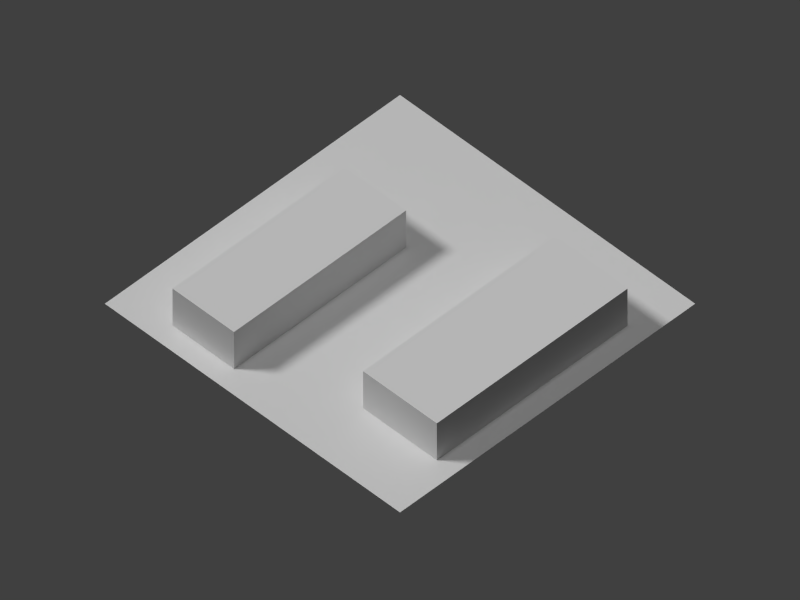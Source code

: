 # Source: res2.blend  (saved by Blender 2.69.0; exported with 4.5.12 LTS)
import bpy
from mathutils import Matrix  # noqa: F401  (used for matrix-valued properties, if any)

bpy.ops.wm.read_factory_settings(use_empty=True)
scene = bpy.context.scene
scene.name = 'Scene'

# ---- collections
col_collection_1 = bpy.data.collections.new('Collection 1'); scene.collection.children.link(col_collection_1)

# ---- materials (node trees are filled in below, after node groups)
mat_bldg1_mat = bpy.data.materials.new('Bldg1_Mat')
mat_bldg1_mat.alpha_threshold = 0.0
mat_bldg1_mat.use_transparent_shadow = False
mat_bldg1_mat.roughness = 0.5
mat_bldg1_mat.line_color = (0.0, 0.0, 0.0, 1.0)
mat_material = bpy.data.materials.new('Material')
mat_material.alpha_threshold = 0.0
mat_material.use_transparent_shadow = False
mat_material.roughness = 0.5
mat_material.line_color = (0.0, 0.0, 0.0, 1.0)
mat_bldg2_mat = bpy.data.materials.new('Bldg2_Mat')
mat_bldg2_mat.alpha_threshold = 0.0
mat_bldg2_mat.use_transparent_shadow = False
mat_bldg2_mat.roughness = 0.5
mat_bldg2_mat.line_color = (0.0, 0.0, 0.0, 1.0)

# ---- material node trees

# ---- world
world_world = bpy.data.worlds.new('World'); scene.world = world_world
world_world.color = (0.05088, 0.05088, 0.05088)
world_world.use_sun_shadow = False
world_world.sun_shadow_jitter_overblur = 0.0
world_world.cycles.sampling_method = 'MANUAL'
world_world.cycles.sample_map_resolution = 256

# ---- cameras
cam_camera = bpy.data.cameras.new('Camera')
cam_camera.type = 'ORTHO'
cam_camera.clip_end = 200.0
cam_camera.lens = 35.0
cam_camera.sensor_width = 32.0
cam_camera.sensor_height = 18.0
cam_camera.ortho_scale = 92.0
cam_camera.display_size = 0.1
cam_camera.dof.focus_distance = 0.0
cam_camera.dof.aperture_fstop = 128.0

# ---- lights
light_lamp_001 = bpy.data.lights.new('Lamp.001', 'SUN')
light_lamp_001.transmission_factor = 0.0
light_lamp_001.cutoff_distance = 30.0
light_lamp_001.angle = 0.1993
light_lamp_001.energy = 1.0
light_lamp_001.shadow_buffer_clip_start = 1.001
light_lamp_001.shadow_soft_size = 0.1
light_lamp_001.shadow_cascade_max_distance = 1000.0
light_lamp_001.cycles.use_multiple_importance_sampling = False
light_hemi = bpy.data.lights.new('Hemi', 'SUN')
light_hemi.transmission_factor = 0.0
light_hemi.angle = 0.1993
light_hemi.energy = 0.5
light_hemi.shadow_buffer_clip_start = 0.5
light_hemi.shadow_soft_size = 0.1
light_hemi.shadow_cascade_max_distance = 1000.0
light_hemi.cycles.use_multiple_importance_sampling = False
light_lamp = bpy.data.lights.new('Lamp', 'SUN')
light_lamp.transmission_factor = 0.0
light_lamp.cutoff_distance = 30.0
light_lamp.angle = 0.1993
light_lamp.energy = 1.5
light_lamp.shadow_buffer_clip_start = 1.001
light_lamp.shadow_soft_size = 0.1
light_lamp.shadow_cascade_max_distance = 1000.0
light_lamp.cycles.use_multiple_importance_sampling = False

# ---- meshes
me_cube_001 = bpy.data.meshes.new('Cube.001')
me_cube_001.from_pydata([(-5.13, -10.4, 0.0), (-15.13, -10.59, -1.192e-07), (-5.652, 17.59, 0.0), (-5.13, -10.4, 6.0), (-5.652, 17.59, 6.0), (-15.65, 17.41, -1.192e-07), (-15.13, -10.59, 6.0), (-15.65, 17.41, 6.0)], [], [(0, 1, 5, 2), (6, 7, 5, 1), (2, 4, 3, 0), (3, 4, 7, 6), (4, 2, 5, 7), (1, 0, 3, 6)])
_uv = me_cube_001.uv_layers.new(name='UVMap')
_uv.uv.foreach_set('vector', [0.0, 0.0, 0.0, 0.0, 0.0, 0.0, 0.0, 0.0, 0.7368, 0.375, 0.0, 0.375, 0.0, 0.0, 0.7368, 0.0, 0.7368, 0.0, 0.7368, 0.375, 0.0, 0.375, 0.0, 0.0, 0.7368, 1.0, 0.0, 1.0, 0.0, 0.375, 0.7368, 0.375, 0.7368, 0.375, 0.7368, 0.0, 1.0, 0.0, 1.0, 0.375, 0.7368, 0.0, 1.0, 0.0, 1.0, 0.375, 0.7368, 0.375])
me_cube_001.materials.append(mat_bldg1_mat)
me_cube_001.use_remesh_preserve_volume = False
me_cube_001.use_remesh_preserve_attributes = False
me_cube_001.use_mirror_vertex_groups = False
me_cube_001.update()
me_plane = bpy.data.meshes.new('Plane')
me_plane.from_pydata([(24.0, -24.0, 0.0), (-24.0, -24.0, 0.0), (24.0, 24.0, 0.0), (-24.0, 24.0, 0.0)], [], [(1, 0, 2, 3)])
_uv = me_plane.uv_layers.new(name='UVMap')
_uv.uv.foreach_set('vector', [9.998e-05, 0.0001001, 0.9999, 9.998e-05, 0.9999, 0.9999, 0.0001001, 0.9999])
me_plane.materials.append(mat_material)
me_plane.use_remesh_preserve_volume = False
me_plane.use_remesh_preserve_attributes = False
me_plane.use_mirror_vertex_groups = False
me_plane.update()
me_cube = bpy.data.meshes.new('Cube')
me_cube.from_pydata([(-8.7, -16.16, 0.0), (-20.7, -16.39, -1.192e-07), (-9.278, 14.83, 0.0), (-8.7, -16.16, 6.0), (-9.278, 14.83, 6.0), (-21.28, 14.61, -1.192e-07), (-20.7, -16.39, 6.0), (-21.28, 14.61, 6.0)], [], [(0, 1, 5, 2), (6, 7, 5, 1), (2, 4, 3, 0), (3, 4, 7, 6), (4, 2, 5, 7), (1, 0, 3, 6)])
_uv = me_cube.uv_layers.new(name='UVMap')
_uv.uv.foreach_set('vector', [0.0, 0.0, 0.0, 0.0, 0.0, 0.0, 0.0, 0.0, 0.7209, 0.3333, 0.0, 0.3333, 0.0, 0.0, 0.7209, 0.0, 0.7209, 0.0, 0.7209, 0.3333, 0.0, 0.3333, 0.0, 0.0, 0.7209, 1.0, 0.0, 1.0, 0.0, 0.3333, 0.7209, 0.3333, 0.7209, 0.3333, 0.7209, 0.0, 1.0, 0.0, 1.0, 0.3333, 0.7209, 0.0, 1.0, 0.0, 1.0, 0.3333, 0.7209, 0.3333])
me_cube.materials.append(mat_bldg2_mat)
me_cube.use_remesh_preserve_volume = False
me_cube.use_remesh_preserve_attributes = False
me_cube.use_mirror_vertex_groups = False
me_cube.update()

# ---- objects
ob_fakesun = bpy.data.objects.new('FakeSun', light_lamp_001)
ob_hemi = bpy.data.objects.new('Hemi', light_hemi)
ob_cube_001 = bpy.data.objects.new('Cube.001', me_cube_001)
ob_plane = bpy.data.objects.new('Plane', me_plane)
ob_cube = bpy.data.objects.new('Cube', me_cube)
ob_lamp = bpy.data.objects.new('Lamp', light_lamp)
ob_camera = bpy.data.objects.new('Camera', cam_camera)

# ---- transforms, parenting, visibility, modifiers, constraints
ob_fakesun.location = (1.468, -34.87, 33.14)
ob_fakesun.rotation_euler = (0.3273, -0.8154, 0.2997)
ob_fakesun.lock_rotations_4d = False
ob_fakesun.empty_display_type = 'ARROWS'
ob_fakesun.color = (0.0, 0.0, 0.0, 0.0)
ob_fakesun.hide_render = True
ob_fakesun.lineart.crease_threshold = 0.0
ob_hemi.location = (0.0, 0.0, 48.0)
ob_hemi.lineart.crease_threshold = 0.0
ob_cube_001.location = (-3.303, 21.32, 0.0)
ob_cube_001.rotation_euler = (0.0, 0.0, 1.552)
ob_cube_001.lock_rotations_4d = False
ob_cube_001.empty_display_type = 'ARROWS'
ob_cube_001.lineart.crease_threshold = 0.0
ob_plane.location = (0.0, 0.0, 0.0)
ob_plane.lineart.crease_threshold = 0.0
ob_cube.location = (0.0, 0.0, 0.0)
ob_cube.rotation_euler = (0.0, 0.0, 1.552)
ob_cube.lock_rotations_4d = False
ob_cube.empty_display_type = 'ARROWS'
ob_cube.lineart.crease_threshold = 0.0
ob_lamp.location = (0.0, 17.12, 32.0)
ob_lamp.rotation_euler = (0.6981, 0.0, -2.443)
ob_lamp.lock_rotations_4d = False
ob_lamp.empty_display_type = 'ARROWS'
ob_lamp.color = (0.0, 0.0, 0.0, 0.0)
ob_lamp.lineart.crease_threshold = 0.0
ob_camera.location = (-42.0, -42.0, 60.0)
ob_camera.rotation_euler = (0.7854, 0.0, -0.7854)
ob_camera.lock_rotations_4d = False
ob_camera.empty_display_type = 'ARROWS'
ob_camera.color = (0.0, 0.0, 0.0, 0.0)
ob_camera.display_type = 'WIRE'
ob_camera.lineart.crease_threshold = 0.0

# ---- collection membership
col_collection_1.objects.link(ob_fakesun)
col_collection_1.objects.link(ob_hemi)
col_collection_1.objects.link(ob_cube_001)
col_collection_1.objects.link(ob_plane)
col_collection_1.objects.link(ob_cube)
col_collection_1.objects.link(ob_lamp)
col_collection_1.objects.link(ob_camera)

# ---- scene / render settings (as saved in the file)
scene.camera = ob_camera
scene.frame_start = 1; scene.frame_end = 250; scene.frame_set(2)
scene.render.engine = 'BLENDER_EEVEE_NEXT'
scene.render.image_settings.color_mode = 'RGB'
scene.render.image_settings.compression = 90
scene.render.resolution_x = 1600
scene.render.resolution_y = 1200
scene.render.resolution_percentage = 50
scene.render.dither_intensity = 0.0
scene.cycles.use_denoising = False
scene.cycles.samples = 10
scene.cycles.sampling_pattern = 'TABULATED_SOBOL'
scene.cycles.light_sampling_threshold = 0.0
scene.cycles.use_adaptive_sampling = False
scene.cycles.use_light_tree = False
scene.cycles.blur_glossy = 0.0
scene.cycles.volume_bounces = 1
scene.cycles.pixel_filter_type = 'GAUSSIAN'
scene.cycles.sample_clamp_indirect = 0.0
scene.view_settings.view_transform = 'Standard'
bpy.context.view_layer.update()
